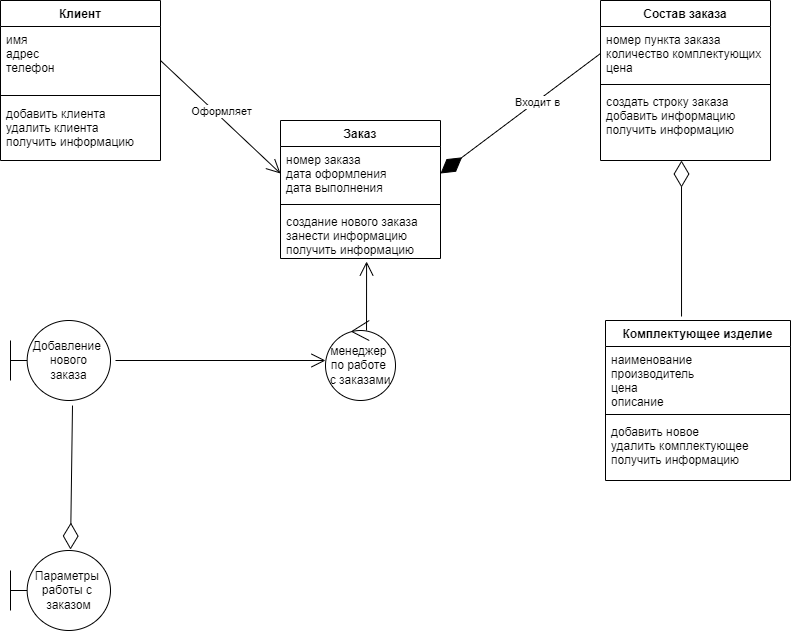

The diagram above was exported from draw.io. Its source (the exported page's mxGraphModel, read from the mxfile embedded in the PNG):
<mxGraphModel dx="1386" dy="791" grid="1" gridSize="10" guides="1" tooltips="1" connect="1" arrows="1" fold="1" page="1" pageScale="1" pageWidth="1654" pageHeight="2336" math="0" shadow="0">
  <root>
    <mxCell id="0" />
    <mxCell id="1" parent="0" />
    <mxCell id="C6cfFqdGufaymqqb-_Ob-1" value="Клиент" style="swimlane;fontStyle=1;align=center;verticalAlign=top;childLayout=stackLayout;horizontal=1;startSize=26;horizontalStack=0;resizeParent=1;resizeParentMax=0;resizeLast=0;collapsible=1;marginBottom=0;" vertex="1" parent="1">
      <mxGeometry x="270" y="80" width="160" height="160" as="geometry" />
    </mxCell>
    <mxCell id="C6cfFqdGufaymqqb-_Ob-2" value="имя&#10;адрес&#10;телефон" style="text;strokeColor=none;fillColor=none;align=left;verticalAlign=top;spacingLeft=4;spacingRight=4;overflow=hidden;rotatable=0;points=[[0,0.5],[1,0.5]];portConstraint=eastwest;" vertex="1" parent="C6cfFqdGufaymqqb-_Ob-1">
      <mxGeometry y="26" width="160" height="64" as="geometry" />
    </mxCell>
    <mxCell id="C6cfFqdGufaymqqb-_Ob-3" value="" style="line;strokeWidth=1;fillColor=none;align=left;verticalAlign=middle;spacingTop=-1;spacingLeft=3;spacingRight=3;rotatable=0;labelPosition=right;points=[];portConstraint=eastwest;strokeColor=inherit;" vertex="1" parent="C6cfFqdGufaymqqb-_Ob-1">
      <mxGeometry y="90" width="160" height="10" as="geometry" />
    </mxCell>
    <mxCell id="C6cfFqdGufaymqqb-_Ob-4" value="добавить клиента&#10;удалить клиента&#10;получить информацию" style="text;strokeColor=none;fillColor=none;align=left;verticalAlign=top;spacingLeft=4;spacingRight=4;overflow=hidden;rotatable=0;points=[[0,0.5],[1,0.5]];portConstraint=eastwest;" vertex="1" parent="C6cfFqdGufaymqqb-_Ob-1">
      <mxGeometry y="100" width="160" height="60" as="geometry" />
    </mxCell>
    <mxCell id="C6cfFqdGufaymqqb-_Ob-5" value="Заказ" style="swimlane;fontStyle=1;align=center;verticalAlign=top;childLayout=stackLayout;horizontal=1;startSize=26;horizontalStack=0;resizeParent=1;resizeParentMax=0;resizeLast=0;collapsible=1;marginBottom=0;" vertex="1" parent="1">
      <mxGeometry x="550" y="200" width="160" height="138" as="geometry" />
    </mxCell>
    <mxCell id="C6cfFqdGufaymqqb-_Ob-6" value="номер заказа&#10;дата оформления&#10;дата выполнения" style="text;strokeColor=none;fillColor=none;align=left;verticalAlign=top;spacingLeft=4;spacingRight=4;overflow=hidden;rotatable=0;points=[[0,0.5],[1,0.5]];portConstraint=eastwest;" vertex="1" parent="C6cfFqdGufaymqqb-_Ob-5">
      <mxGeometry y="26" width="160" height="54" as="geometry" />
    </mxCell>
    <mxCell id="C6cfFqdGufaymqqb-_Ob-7" value="" style="line;strokeWidth=1;fillColor=none;align=left;verticalAlign=middle;spacingTop=-1;spacingLeft=3;spacingRight=3;rotatable=0;labelPosition=right;points=[];portConstraint=eastwest;strokeColor=inherit;" vertex="1" parent="C6cfFqdGufaymqqb-_Ob-5">
      <mxGeometry y="80" width="160" height="8" as="geometry" />
    </mxCell>
    <mxCell id="C6cfFqdGufaymqqb-_Ob-8" value="создание нового заказа&#10;занести информацию&#10;получить информацию" style="text;strokeColor=none;fillColor=none;align=left;verticalAlign=top;spacingLeft=4;spacingRight=4;overflow=hidden;rotatable=0;points=[[0,0.5],[1,0.5]];portConstraint=eastwest;" vertex="1" parent="C6cfFqdGufaymqqb-_Ob-5">
      <mxGeometry y="88" width="160" height="50" as="geometry" />
    </mxCell>
    <mxCell id="C6cfFqdGufaymqqb-_Ob-9" value="" style="endArrow=open;endFill=1;endSize=12;html=1;rounded=0;entryX=0;entryY=0.5;entryDx=0;entryDy=0;" edge="1" parent="1" target="C6cfFqdGufaymqqb-_Ob-6">
      <mxGeometry width="160" relative="1" as="geometry">
        <mxPoint x="430" y="140" as="sourcePoint" />
        <mxPoint x="590" y="140" as="targetPoint" />
      </mxGeometry>
    </mxCell>
    <mxCell id="C6cfFqdGufaymqqb-_Ob-10" value="Оформляет" style="edgeLabel;html=1;align=center;verticalAlign=middle;resizable=0;points=[];" vertex="1" connectable="0" parent="C6cfFqdGufaymqqb-_Ob-9">
      <mxGeometry x="0.2006" y="-3" relative="1" as="geometry">
        <mxPoint x="-10" y="-20" as="offset" />
      </mxGeometry>
    </mxCell>
    <mxCell id="C6cfFqdGufaymqqb-_Ob-11" value="Состав заказа" style="swimlane;fontStyle=1;align=center;verticalAlign=top;childLayout=stackLayout;horizontal=1;startSize=26;horizontalStack=0;resizeParent=1;resizeParentMax=0;resizeLast=0;collapsible=1;marginBottom=0;" vertex="1" parent="1">
      <mxGeometry x="870" y="80" width="170" height="160" as="geometry" />
    </mxCell>
    <mxCell id="C6cfFqdGufaymqqb-_Ob-12" value="номер пункта заказа&#10;количество комплектующих&#10;цена" style="text;strokeColor=none;fillColor=none;align=left;verticalAlign=top;spacingLeft=4;spacingRight=4;overflow=hidden;rotatable=0;points=[[0,0.5],[1,0.5]];portConstraint=eastwest;" vertex="1" parent="C6cfFqdGufaymqqb-_Ob-11">
      <mxGeometry y="26" width="170" height="54" as="geometry" />
    </mxCell>
    <mxCell id="C6cfFqdGufaymqqb-_Ob-13" value="" style="line;strokeWidth=1;fillColor=none;align=left;verticalAlign=middle;spacingTop=-1;spacingLeft=3;spacingRight=3;rotatable=0;labelPosition=right;points=[];portConstraint=eastwest;strokeColor=inherit;" vertex="1" parent="C6cfFqdGufaymqqb-_Ob-11">
      <mxGeometry y="80" width="170" height="8" as="geometry" />
    </mxCell>
    <mxCell id="C6cfFqdGufaymqqb-_Ob-14" value="создать строку заказа&#10;добавить информацию&#10;получить информацию" style="text;strokeColor=none;fillColor=none;align=left;verticalAlign=top;spacingLeft=4;spacingRight=4;overflow=hidden;rotatable=0;points=[[0,0.5],[1,0.5]];portConstraint=eastwest;" vertex="1" parent="C6cfFqdGufaymqqb-_Ob-11">
      <mxGeometry y="88" width="170" height="72" as="geometry" />
    </mxCell>
    <mxCell id="C6cfFqdGufaymqqb-_Ob-15" value="" style="endArrow=diamondThin;endFill=1;endSize=24;html=1;rounded=0;exitX=0;exitY=0.5;exitDx=0;exitDy=0;entryX=1;entryY=0.5;entryDx=0;entryDy=0;" edge="1" parent="1" source="C6cfFqdGufaymqqb-_Ob-12" target="C6cfFqdGufaymqqb-_Ob-6">
      <mxGeometry width="160" relative="1" as="geometry">
        <mxPoint x="840" y="150" as="sourcePoint" />
        <mxPoint x="770" y="230" as="targetPoint" />
      </mxGeometry>
    </mxCell>
    <mxCell id="C6cfFqdGufaymqqb-_Ob-16" value="Входит в" style="edgeLabel;html=1;align=center;verticalAlign=middle;resizable=0;points=[];" vertex="1" connectable="0" parent="C6cfFqdGufaymqqb-_Ob-15">
      <mxGeometry x="-0.202" y="1" relative="1" as="geometry">
        <mxPoint as="offset" />
      </mxGeometry>
    </mxCell>
    <mxCell id="C6cfFqdGufaymqqb-_Ob-17" value="Комплектующее изделие" style="swimlane;fontStyle=1;align=center;verticalAlign=top;childLayout=stackLayout;horizontal=1;startSize=26;horizontalStack=0;resizeParent=1;resizeParentMax=0;resizeLast=0;collapsible=1;marginBottom=0;" vertex="1" parent="1">
      <mxGeometry x="875" y="400" width="185" height="160" as="geometry" />
    </mxCell>
    <mxCell id="C6cfFqdGufaymqqb-_Ob-18" value="наименование&#10;производитель&#10;цена&#10;описание" style="text;strokeColor=none;fillColor=none;align=left;verticalAlign=top;spacingLeft=4;spacingRight=4;overflow=hidden;rotatable=0;points=[[0,0.5],[1,0.5]];portConstraint=eastwest;" vertex="1" parent="C6cfFqdGufaymqqb-_Ob-17">
      <mxGeometry y="26" width="185" height="64" as="geometry" />
    </mxCell>
    <mxCell id="C6cfFqdGufaymqqb-_Ob-19" value="" style="line;strokeWidth=1;fillColor=none;align=left;verticalAlign=middle;spacingTop=-1;spacingLeft=3;spacingRight=3;rotatable=0;labelPosition=right;points=[];portConstraint=eastwest;strokeColor=inherit;" vertex="1" parent="C6cfFqdGufaymqqb-_Ob-17">
      <mxGeometry y="90" width="185" height="8" as="geometry" />
    </mxCell>
    <mxCell id="C6cfFqdGufaymqqb-_Ob-20" value="добавить новое&#10;удалить комплектующее&#10;получить информацию" style="text;strokeColor=none;fillColor=none;align=left;verticalAlign=top;spacingLeft=4;spacingRight=4;overflow=hidden;rotatable=0;points=[[0,0.5],[1,0.5]];portConstraint=eastwest;" vertex="1" parent="C6cfFqdGufaymqqb-_Ob-17">
      <mxGeometry y="98" width="185" height="62" as="geometry" />
    </mxCell>
    <mxCell id="C6cfFqdGufaymqqb-_Ob-21" value="" style="endArrow=diamondThin;endFill=0;endSize=24;html=1;rounded=0;exitX=0.411;exitY=-0.025;exitDx=0;exitDy=0;exitPerimeter=0;" edge="1" parent="1" source="C6cfFqdGufaymqqb-_Ob-17">
      <mxGeometry width="160" relative="1" as="geometry">
        <mxPoint x="880" y="340" as="sourcePoint" />
        <mxPoint x="951" y="240" as="targetPoint" />
      </mxGeometry>
    </mxCell>
    <mxCell id="C6cfFqdGufaymqqb-_Ob-22" value="Добавление&amp;nbsp;&lt;br&gt;нового&lt;br&gt;заказа" style="shape=umlBoundary;whiteSpace=wrap;html=1;" vertex="1" parent="1">
      <mxGeometry x="280" y="400" width="100" height="80" as="geometry" />
    </mxCell>
    <mxCell id="C6cfFqdGufaymqqb-_Ob-23" value="Параметры&amp;nbsp;&lt;br&gt;работы с&amp;nbsp;&lt;br&gt;заказом" style="shape=umlBoundary;whiteSpace=wrap;html=1;" vertex="1" parent="1">
      <mxGeometry x="280" y="630" width="100" height="80" as="geometry" />
    </mxCell>
    <mxCell id="C6cfFqdGufaymqqb-_Ob-24" value="" style="endArrow=diamondThin;endFill=0;endSize=24;html=1;rounded=0;entryX=0.6;entryY=-0.012;entryDx=0;entryDy=0;entryPerimeter=0;exitX=0.62;exitY=1.063;exitDx=0;exitDy=0;exitPerimeter=0;" edge="1" parent="1" source="C6cfFqdGufaymqqb-_Ob-22" target="C6cfFqdGufaymqqb-_Ob-23">
      <mxGeometry width="160" relative="1" as="geometry">
        <mxPoint x="350" y="450" as="sourcePoint" />
        <mxPoint x="340" y="560" as="targetPoint" />
      </mxGeometry>
    </mxCell>
    <mxCell id="C6cfFqdGufaymqqb-_Ob-25" value="менеджер&amp;nbsp;&lt;br&gt;по работе&amp;nbsp;&lt;br&gt;с заказами" style="ellipse;shape=umlControl;whiteSpace=wrap;html=1;" vertex="1" parent="1">
      <mxGeometry x="595" y="400" width="70" height="80" as="geometry" />
    </mxCell>
    <mxCell id="C6cfFqdGufaymqqb-_Ob-26" value="" style="endArrow=open;endFill=1;endSize=12;html=1;rounded=0;" edge="1" parent="1">
      <mxGeometry width="160" relative="1" as="geometry">
        <mxPoint x="385" y="440" as="sourcePoint" />
        <mxPoint x="595" y="440" as="targetPoint" />
      </mxGeometry>
    </mxCell>
    <mxCell id="C6cfFqdGufaymqqb-_Ob-27" value="" style="endArrow=open;endFill=1;endSize=12;html=1;rounded=0;exitX=0.586;exitY=0.125;exitDx=0;exitDy=0;exitPerimeter=0;entryX=0.538;entryY=1.06;entryDx=0;entryDy=0;entryPerimeter=0;" edge="1" parent="1" source="C6cfFqdGufaymqqb-_Ob-25" target="C6cfFqdGufaymqqb-_Ob-8">
      <mxGeometry width="160" relative="1" as="geometry">
        <mxPoint x="660" y="390" as="sourcePoint" />
        <mxPoint x="820" y="390" as="targetPoint" />
      </mxGeometry>
    </mxCell>
  </root>
</mxGraphModel>